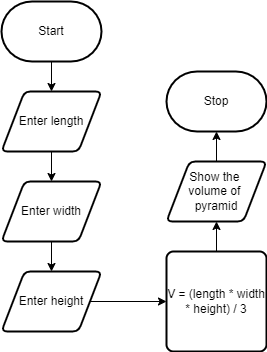

The diagram above was exported from draw.io. Its source (the exported page's mxGraphModel, read from the mxfile embedded in the PNG):
<mxGraphModel dx="2553" dy="1110" grid="1" gridSize="10" guides="1" tooltips="1" connect="1" arrows="1" fold="1" page="1" pageScale="1" pageWidth="850" pageHeight="1100" math="0" shadow="0">
  <root>
    <mxCell id="0" />
    <mxCell id="1" parent="0" />
    <mxCell id="12" style="edgeStyle=none;html=1;exitX=0.5;exitY=1;exitDx=0;exitDy=0;exitPerimeter=0;entryX=0.5;entryY=0;entryDx=0;entryDy=0;" edge="1" parent="1" source="2" target="4">
      <mxGeometry relative="1" as="geometry" />
    </mxCell>
    <mxCell id="2" value="Start" style="strokeWidth=2;html=1;shape=mxgraph.flowchart.terminator;whiteSpace=wrap;" vertex="1" parent="1">
      <mxGeometry x="375" y="100" width="100" height="60" as="geometry" />
    </mxCell>
    <mxCell id="3" value="Stop" style="strokeWidth=2;html=1;shape=mxgraph.flowchart.terminator;whiteSpace=wrap;" vertex="1" parent="1">
      <mxGeometry x="540" y="170" width="100" height="60" as="geometry" />
    </mxCell>
    <mxCell id="11" style="edgeStyle=none;html=1;exitX=0.5;exitY=1;exitDx=0;exitDy=0;entryX=0.5;entryY=0;entryDx=0;entryDy=0;" edge="1" parent="1" source="4" target="5">
      <mxGeometry relative="1" as="geometry" />
    </mxCell>
    <mxCell id="4" value="Enter length" style="shape=parallelogram;html=1;strokeWidth=2;perimeter=parallelogramPerimeter;whiteSpace=wrap;rounded=1;arcSize=12;size=0.23;" vertex="1" parent="1">
      <mxGeometry x="375" y="190" width="100" height="60" as="geometry" />
    </mxCell>
    <mxCell id="10" style="edgeStyle=none;html=1;exitX=0.5;exitY=1;exitDx=0;exitDy=0;entryX=0.5;entryY=0;entryDx=0;entryDy=0;" edge="1" parent="1" source="5" target="6">
      <mxGeometry relative="1" as="geometry" />
    </mxCell>
    <mxCell id="5" value="Enter width" style="shape=parallelogram;html=1;strokeWidth=2;perimeter=parallelogramPerimeter;whiteSpace=wrap;rounded=1;arcSize=12;size=0.23;" vertex="1" parent="1">
      <mxGeometry x="375" y="280" width="100" height="60" as="geometry" />
    </mxCell>
    <mxCell id="9" style="edgeStyle=none;html=1;entryX=0;entryY=0.5;entryDx=0;entryDy=0;" edge="1" parent="1" source="6" target="7">
      <mxGeometry relative="1" as="geometry" />
    </mxCell>
    <mxCell id="6" value="Enter height" style="shape=parallelogram;html=1;strokeWidth=2;perimeter=parallelogramPerimeter;whiteSpace=wrap;rounded=1;arcSize=12;size=0.23;" vertex="1" parent="1">
      <mxGeometry x="375" y="370" width="100" height="60" as="geometry" />
    </mxCell>
    <mxCell id="13" style="edgeStyle=none;html=1;entryX=0.5;entryY=1;entryDx=0;entryDy=0;" edge="1" parent="1" source="7" target="8">
      <mxGeometry relative="1" as="geometry" />
    </mxCell>
    <mxCell id="7" value="V = (length * width * height) / 3" style="rounded=1;whiteSpace=wrap;html=1;absoluteArcSize=1;arcSize=14;strokeWidth=2;" vertex="1" parent="1">
      <mxGeometry x="540" y="350" width="100" height="100" as="geometry" />
    </mxCell>
    <mxCell id="14" style="edgeStyle=none;html=1;exitX=0.5;exitY=0;exitDx=0;exitDy=0;entryX=0.5;entryY=1;entryDx=0;entryDy=0;entryPerimeter=0;" edge="1" parent="1" source="8" target="3">
      <mxGeometry relative="1" as="geometry" />
    </mxCell>
    <mxCell id="8" value="Show the&amp;nbsp;&lt;br&gt;volume of&amp;nbsp;&lt;br&gt;pyramid" style="shape=parallelogram;html=1;strokeWidth=2;perimeter=parallelogramPerimeter;whiteSpace=wrap;rounded=1;arcSize=12;size=0.23;" vertex="1" parent="1">
      <mxGeometry x="540" y="260" width="100" height="60" as="geometry" />
    </mxCell>
  </root>
</mxGraphModel>